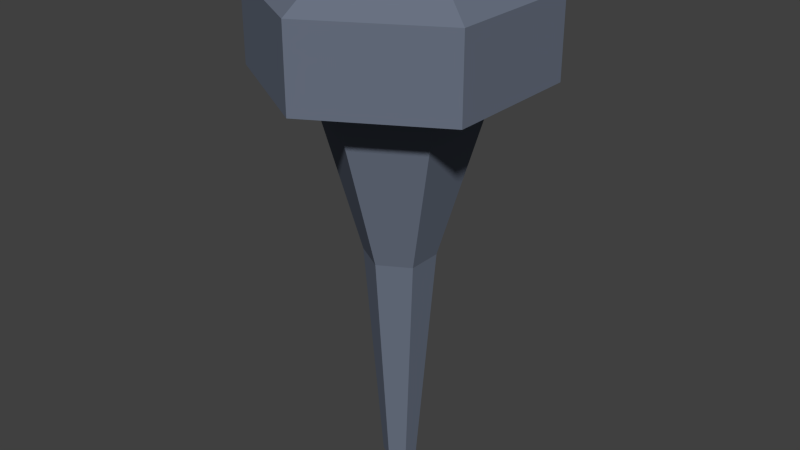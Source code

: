 # Source: Torch.blend  (saved by Blender 2.76.0; exported with 4.5.12 LTS)
import bpy
from mathutils import Matrix  # noqa: F401  (used for matrix-valued properties, if any)

bpy.ops.wm.read_factory_settings(use_empty=True)
scene = bpy.context.scene
scene.name = 'Scene'

# ---- collections
col_collection_1 = bpy.data.collections.new('Collection 1'); scene.collection.children.link(col_collection_1)

# ---- materials (node trees are filled in below, after node groups)
mat_torchmaterial01 = bpy.data.materials.new('TorchMaterial01')
mat_torchmaterial01.alpha_threshold = 0.0
mat_torchmaterial01.use_transparent_shadow = False
mat_torchmaterial01.diffuse_color = (0.1448, 0.1708, 0.2273, 1.0)
mat_torchmaterial01.roughness = 0.5

# ---- material node trees

# ---- world
world_world = bpy.data.worlds.new('World'); scene.world = world_world
world_world.color = (0.05088, 0.05088, 0.05088)
world_world.use_sun_shadow = False
world_world.sun_shadow_jitter_overblur = 0.0
world_world.cycles.sampling_method = 'MANUAL'
world_world.cycles.sample_map_resolution = 256

# ---- meshes
me_cube_001 = bpy.data.meshes.new('Cube.001')
me_cube_001.from_pydata([(-9.87e-10, 2.156, -0.1245), (-0.1078, 2.156, -0.06225), (-0.1078, 2.156, 0.06225), (9.898e-09, 2.156, 0.1245), (0.1078, 2.156, 0.06225), (0.1078, 2.156, -0.06225), (-9.87e-10, 2.084, -0.1245), (-0.1078, 2.084, -0.06225), (-0.1078, 2.084, 0.06225), (9.898e-09, 2.084, 0.1245), (0.1078, 2.084, 0.06225), (0.1078, 2.084, -0.06225), (0.0, 2.11, -0.08469), (-0.07335, 2.11, -0.04235), (-0.07335, 2.11, 0.04235), (7.404e-09, 2.11, 0.08469), (0.07335, 2.11, 0.04235), (0.07335, 2.11, -0.04235), (-1.433e-10, 1.926, -0.0314), (-0.02719, 1.926, -0.0157), (-0.02719, 1.926, 0.0157), (2.602e-09, 1.926, 0.0314), (0.02719, 1.926, 0.0157), (0.02719, 1.926, -0.0157), (5.329e-10, 1.717, -0.01515), (-0.01312, 1.717, -0.007576), (-0.01312, 1.717, 0.007576), (1.858e-09, 1.717, 0.01515), (0.01312, 1.717, 0.007576), (0.01312, 1.717, -0.007576), (0.0, 2.184, -0.08012), (-0.06939, 2.184, -0.04006), (-0.06939, 2.184, 0.04006), (7.004e-09, 2.184, 0.08012), (0.06939, 2.184, 0.04006), (0.06939, 2.184, -0.04006), (0.0, 2.184, -0.0597), (-0.0517, 2.184, -0.02985), (-0.0517, 2.184, 0.02985), (5.219e-09, 2.184, 0.0597), (0.0517, 2.184, 0.02985), (0.0517, 2.184, -0.02985), (0.0, 2.124, -0.02833), (-0.02453, 2.124, -0.01416), (-0.02453, 2.124, 0.01416), (2.476e-09, 2.124, 0.02833), (0.02453, 2.124, 0.01416), (0.02453, 2.124, -0.01416)], [], [(5, 11, 6, 0), (3, 9, 10, 4), (1, 7, 8, 2), (4, 10, 11, 5), (2, 8, 9, 3), (0, 6, 7, 1), (11, 10, 16, 17), (9, 8, 14, 15), (7, 6, 12, 13), (6, 11, 17, 12), (10, 9, 15, 16), (8, 7, 13, 14), (12, 17, 23, 18), (16, 15, 21, 22), (14, 13, 19, 20), (17, 16, 22, 23), (15, 14, 20, 21), (13, 12, 18, 19), (23, 22, 28, 29), (21, 20, 26, 27), (19, 18, 24, 25), (18, 23, 29, 24), (22, 21, 27, 28), (20, 19, 25, 26), (25, 24, 29, 28, 27, 26), (5, 0, 30, 35), (3, 4, 34, 33), (1, 2, 32, 31), (4, 5, 35, 34), (2, 3, 33, 32), (0, 1, 31, 30), (34, 35, 41, 40), (32, 33, 39, 38), (30, 31, 37, 36), (35, 30, 36, 41), (33, 34, 40, 39), (31, 32, 38, 37), (41, 36, 42, 47), (39, 40, 46, 45), (37, 38, 44, 43), (40, 41, 47, 46), (38, 39, 45, 44), (36, 37, 43, 42), (43, 44, 45, 46, 47, 42)])
me_cube_001.materials.append(mat_torchmaterial01)
me_cube_001.use_remesh_preserve_volume = False
me_cube_001.use_remesh_preserve_attributes = False
me_cube_001.use_mirror_vertex_groups = False
me_cube_001.update()

# ---- objects
ob_torch = bpy.data.objects.new('Torch', me_cube_001)

# ---- transforms, parenting, visibility, modifiers, constraints
ob_torch.location = (0.0, 0.0, 0.0)
ob_torch.rotation_euler = (1.571, -0.0, 0.0)
ob_torch.lineart.crease_threshold = 0.0

# ---- collection membership
col_collection_1.objects.link(ob_torch)

# ---- scene / render settings (as saved in the file)
scene.frame_start = 1; scene.frame_end = 250; scene.frame_set(1)
scene.render.engine = 'BLENDER_EEVEE_NEXT'
scene.render.resolution_percentage = 50
scene.render.dither_intensity = 0.0
scene.cycles.use_denoising = False
scene.cycles.samples = 10
scene.cycles.sampling_pattern = 'TABULATED_SOBOL'
scene.cycles.light_sampling_threshold = 0.0
scene.cycles.use_adaptive_sampling = False
scene.cycles.use_light_tree = False
scene.cycles.blur_glossy = 0.0
scene.cycles.pixel_filter_type = 'GAUSSIAN'
scene.cycles.sample_clamp_indirect = 0.0
scene.view_settings.view_transform = 'Standard'
bpy.context.view_layer.update()

# ---- added for rendering (the .blend has no active camera and no usable light): camera, sun
cam_auto = bpy.data.cameras.new('AutoCamera')
cam_auto.lens = 50.0
cam_auto.sensor_width = 36.0
cam_auto.clip_end = 1000.0
ob_auto_camera = bpy.data.objects.new('AutoCamera', cam_auto)
scene.collection.objects.link(ob_auto_camera)
ob_auto_camera.location = (0.528536, -0.634243, 2.37346)
ob_auto_camera.rotation_euler = (1.09748, -7.21219e-08, 0.694738)
scene.camera = ob_auto_camera
light_auto_sun = bpy.data.lights.new('AutoSun', 'SUN')
light_auto_sun.energy = 3.0
light_auto_sun.angle = 0.0523599
ob_auto_sun = bpy.data.objects.new('AutoSun', light_auto_sun)
scene.collection.objects.link(ob_auto_sun)
ob_auto_sun.rotation_euler = (0.872665, 0.174533, 0.523599)
bpy.context.view_layer.update()
